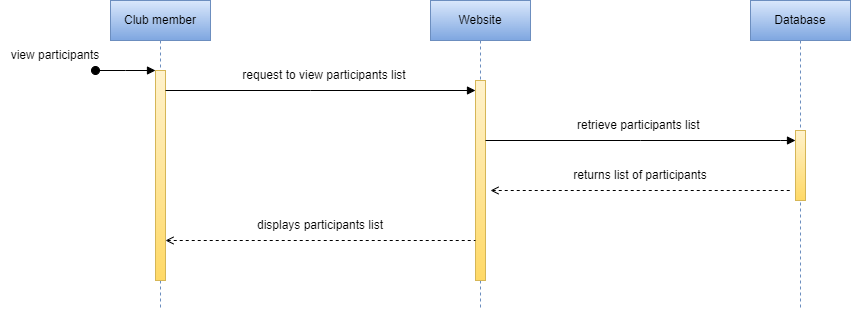

The diagram above was exported from draw.io. Its source (the exported page's mxGraphModel, read from the mxfile embedded in the PNG):
<mxGraphModel dx="2128" dy="641" grid="1" gridSize="10" guides="1" tooltips="1" connect="1" arrows="1" fold="1" page="1" pageScale="1" pageWidth="850" pageHeight="1100" math="0" shadow="0">
  <root>
    <mxCell id="0" />
    <mxCell id="1" parent="0" />
    <mxCell id="pMuSlzpFLt1DtaQOXShB-1" value="Club member" style="shape=umlLifeline;perimeter=lifelinePerimeter;whiteSpace=wrap;html=1;container=0;dropTarget=0;collapsible=0;recursiveResize=0;outlineConnect=0;portConstraint=eastwest;newEdgeStyle={&quot;edgeStyle&quot;:&quot;elbowEdgeStyle&quot;,&quot;elbow&quot;:&quot;vertical&quot;,&quot;curved&quot;:0,&quot;rounded&quot;:0};fillColor=#dae8fc;gradientColor=#7ea6e0;strokeColor=#6c8ebf;" parent="1" vertex="1">
      <mxGeometry x="80" y="50" width="100" height="310" as="geometry" />
    </mxCell>
    <mxCell id="pMuSlzpFLt1DtaQOXShB-2" value="" style="html=1;points=[];perimeter=orthogonalPerimeter;outlineConnect=0;targetShapes=umlLifeline;portConstraint=eastwest;newEdgeStyle={&quot;edgeStyle&quot;:&quot;elbowEdgeStyle&quot;,&quot;elbow&quot;:&quot;vertical&quot;,&quot;curved&quot;:0,&quot;rounded&quot;:0};fillColor=#fff2cc;gradientColor=#ffd966;strokeColor=#d6b656;" parent="pMuSlzpFLt1DtaQOXShB-1" vertex="1">
      <mxGeometry x="45" y="70" width="10" height="210" as="geometry" />
    </mxCell>
    <mxCell id="pMuSlzpFLt1DtaQOXShB-3" value="" style="html=1;verticalAlign=bottom;startArrow=oval;endArrow=block;startSize=8;edgeStyle=elbowEdgeStyle;elbow=vertical;curved=0;rounded=0;" parent="pMuSlzpFLt1DtaQOXShB-1" target="pMuSlzpFLt1DtaQOXShB-2" edge="1">
      <mxGeometry relative="1" as="geometry">
        <mxPoint x="-15" y="70" as="sourcePoint" />
      </mxGeometry>
    </mxCell>
    <mxCell id="pMuSlzpFLt1DtaQOXShB-4" value="Website" style="shape=umlLifeline;perimeter=lifelinePerimeter;whiteSpace=wrap;html=1;container=0;dropTarget=0;collapsible=0;recursiveResize=0;outlineConnect=0;portConstraint=eastwest;newEdgeStyle={&quot;edgeStyle&quot;:&quot;elbowEdgeStyle&quot;,&quot;elbow&quot;:&quot;vertical&quot;,&quot;curved&quot;:0,&quot;rounded&quot;:0};fillColor=#dae8fc;gradientColor=#7ea6e0;strokeColor=#6c8ebf;" parent="1" vertex="1">
      <mxGeometry x="400" y="50" width="100" height="310" as="geometry" />
    </mxCell>
    <mxCell id="pMuSlzpFLt1DtaQOXShB-5" value="" style="html=1;points=[];perimeter=orthogonalPerimeter;outlineConnect=0;targetShapes=umlLifeline;portConstraint=eastwest;newEdgeStyle={&quot;edgeStyle&quot;:&quot;elbowEdgeStyle&quot;,&quot;elbow&quot;:&quot;vertical&quot;,&quot;curved&quot;:0,&quot;rounded&quot;:0};fillColor=#fff2cc;gradientColor=#ffd966;strokeColor=#d6b656;" parent="pMuSlzpFLt1DtaQOXShB-4" vertex="1">
      <mxGeometry x="45" y="80" width="10" height="200" as="geometry" />
    </mxCell>
    <mxCell id="pMuSlzpFLt1DtaQOXShB-6" value="Database" style="shape=umlLifeline;perimeter=lifelinePerimeter;whiteSpace=wrap;html=1;container=0;dropTarget=0;collapsible=0;recursiveResize=0;outlineConnect=0;portConstraint=eastwest;newEdgeStyle={&quot;edgeStyle&quot;:&quot;elbowEdgeStyle&quot;,&quot;elbow&quot;:&quot;vertical&quot;,&quot;curved&quot;:0,&quot;rounded&quot;:0};fillColor=#dae8fc;strokeColor=#6c8ebf;gradientColor=#7ea6e0;" parent="1" vertex="1">
      <mxGeometry x="720" y="50" width="100" height="310" as="geometry" />
    </mxCell>
    <mxCell id="pMuSlzpFLt1DtaQOXShB-7" value="" style="html=1;points=[];perimeter=orthogonalPerimeter;outlineConnect=0;targetShapes=umlLifeline;portConstraint=eastwest;newEdgeStyle={&quot;edgeStyle&quot;:&quot;elbowEdgeStyle&quot;,&quot;elbow&quot;:&quot;vertical&quot;,&quot;curved&quot;:0,&quot;rounded&quot;:0};fillColor=#fff2cc;gradientColor=#ffd966;strokeColor=#d6b656;" parent="pMuSlzpFLt1DtaQOXShB-6" vertex="1">
      <mxGeometry x="45" y="130" width="10" height="70" as="geometry" />
    </mxCell>
    <mxCell id="pMuSlzpFLt1DtaQOXShB-8" value="request to view participants list" style="text;html=1;strokeColor=none;fillColor=none;align=center;verticalAlign=middle;whiteSpace=wrap;rounded=0;" parent="1" vertex="1">
      <mxGeometry x="203.75" y="110" width="180" height="30" as="geometry" />
    </mxCell>
    <mxCell id="pMuSlzpFLt1DtaQOXShB-15" value="" style="endArrow=block;html=1;rounded=0;endFill=1;" parent="1" source="pMuSlzpFLt1DtaQOXShB-2" target="pMuSlzpFLt1DtaQOXShB-5" edge="1">
      <mxGeometry width="50" height="50" relative="1" as="geometry">
        <mxPoint x="480" y="290" as="sourcePoint" />
        <mxPoint x="530" y="240" as="targetPoint" />
        <Array as="points">
          <mxPoint x="280" y="140" />
        </Array>
      </mxGeometry>
    </mxCell>
    <mxCell id="pMuSlzpFLt1DtaQOXShB-20" value="" style="endArrow=none;html=1;rounded=0;startArrow=open;startFill=0;dashed=1;" parent="1" edge="1">
      <mxGeometry width="50" height="50" relative="1" as="geometry">
        <mxPoint x="460" y="240" as="sourcePoint" />
        <mxPoint x="760" y="240" as="targetPoint" />
        <Array as="points">
          <mxPoint x="615" y="240" />
        </Array>
      </mxGeometry>
    </mxCell>
    <mxCell id="pMuSlzpFLt1DtaQOXShB-21" value="" style="endArrow=none;html=1;rounded=0;startArrow=open;startFill=0;dashed=1;" parent="1" edge="1">
      <mxGeometry width="50" height="50" relative="1" as="geometry">
        <mxPoint x="135" y="290" as="sourcePoint" />
        <mxPoint x="445" y="290" as="targetPoint" />
        <Array as="points">
          <mxPoint x="290" y="290" />
        </Array>
      </mxGeometry>
    </mxCell>
    <mxCell id="pMuSlzpFLt1DtaQOXShB-22" value="view participants" style="text;html=1;strokeColor=none;fillColor=none;align=center;verticalAlign=middle;whiteSpace=wrap;rounded=0;" parent="1" vertex="1">
      <mxGeometry x="-30" y="90" width="110" height="30" as="geometry" />
    </mxCell>
    <mxCell id="pMuSlzpFLt1DtaQOXShB-26" value="returns list of participants" style="text;html=1;strokeColor=none;fillColor=none;align=center;verticalAlign=middle;whiteSpace=wrap;rounded=0;" parent="1" vertex="1">
      <mxGeometry x="520" y="210" width="180" height="30" as="geometry" />
    </mxCell>
    <mxCell id="pMuSlzpFLt1DtaQOXShB-27" value="displays participants list" style="text;html=1;strokeColor=none;fillColor=none;align=center;verticalAlign=middle;whiteSpace=wrap;rounded=0;" parent="1" vertex="1">
      <mxGeometry x="196.25" y="260" width="187.5" height="30" as="geometry" />
    </mxCell>
    <mxCell id="LkhsYkoMUUm6eLe3iecf-1" value="" style="endArrow=block;html=1;rounded=0;endFill=1;" parent="1" edge="1">
      <mxGeometry width="50" height="50" relative="1" as="geometry">
        <mxPoint x="455" y="190" as="sourcePoint" />
        <mxPoint x="765" y="190" as="targetPoint" />
        <Array as="points">
          <mxPoint x="610" y="190" />
          <mxPoint x="750" y="190" />
        </Array>
      </mxGeometry>
    </mxCell>
    <mxCell id="LkhsYkoMUUm6eLe3iecf-2" value="retrieve participants list&amp;nbsp;" style="text;html=1;strokeColor=none;fillColor=none;align=center;verticalAlign=middle;whiteSpace=wrap;rounded=0;" parent="1" vertex="1">
      <mxGeometry x="500" y="160" width="220" height="30" as="geometry" />
    </mxCell>
  </root>
</mxGraphModel>